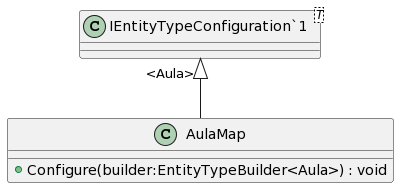

The diagram above was rendered by PlantUML. Its source (embedded in the PNG):
@startuml
class AulaMap {
    + Configure(builder:EntityTypeBuilder<Aula>) : void
}
class "IEntityTypeConfiguration`1"<T> {
}
"IEntityTypeConfiguration`1" "<Aula>" <|-- AulaMap
@enduml